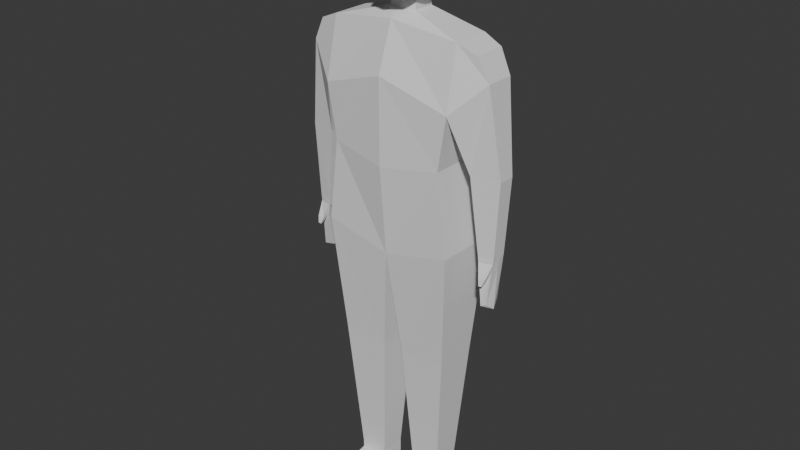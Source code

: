 # Source: basic_body.blend  (saved by Blender 4.0.36; exported with 4.5.12 LTS)
import bpy
from mathutils import Matrix  # noqa: F401  (used for matrix-valued properties, if any)

bpy.ops.wm.read_factory_settings(use_empty=True)
scene = bpy.context.scene
scene.name = 'Scene'

# ---- collections
col_collection = bpy.data.collections.new('Collection'); scene.collection.children.link(col_collection)

# ---- world
world_world = bpy.data.worlds.new('World'); scene.world = world_world
world_world.use_nodes = True; world_world.node_tree.nodes.clear()
_N = world_world.node_tree.nodes; _L = world_world.node_tree.links
n0 = _N.new('ShaderNodeOutputWorld'); n0.name = 'World Output'; n0.location = (300, 300)
n1 = _N.new('ShaderNodeBackground'); n1.name = 'Background'; n1.location = (10, 300)
n1.inputs[0].default_value = (0.05088, 0.05088, 0.05088, 1.0)
_L.new(n1.outputs[0], n0.inputs[0])
n0.is_active_output = True
world_world.color = (0.05088, 0.05088, 0.05088)
world_world.use_sun_shadow = False
world_world.sun_shadow_jitter_overblur = 0.0

# ---- meshes
me_cube_001 = bpy.data.meshes.new('Cube.001')
me_cube_001.from_pydata([(0.0, -0.5801, -0.1203), (0.0, -0.3452, 1.794), (0.0, 0.5801, -0.1203), (0.0, 0.3452, 1.794), (0.8467, -0.4631, 0.004136), (0.9683, -0.2839, 1.665), (0.8467, 0.4631, 0.004136), (0.9683, 0.2839, 1.665), (0.0, 0.4631, -1.426), (0.0, -0.4631, -1.426), (0.9944, 0.4631, -1.194), (0.9944, -0.4631, -1.194), (0.1577, 0.3201, -3.001), (0.1577, -0.3201, -3.001), (0.8635, 0.3201, -2.995), (0.8635, -0.3201, -2.995), (0.2884, 0.1903, -5.072), (0.2884, -0.1903, -5.072), (0.708, 0.1903, -5.073), (0.708, -0.1903, -5.073), (0.0, -0.5801, 1.114), (0.0, 0.5801, 1.114), (0.9765, 0.4735, 0.7905), (0.9765, -0.4735, 0.7905), (1.248, 0.2418, 1.549), (1.248, -0.2418, 1.549), (1.413, 0.2136, 1.223), (1.413, -0.2136, 1.223), (1.173, 0.2136, -0.03649), (1.173, -0.2136, -0.03649), (1.575, 0.124, -0.04247), (1.575, -0.124, -0.04247), (1.3, 0.1636, -1.143), (1.3, -0.1636, -1.143), (1.51, 0.1112, -1.142), (1.51, -0.1112, -1.142), (0.0, -0.1522, 1.876), (0.0, 0.2431, 1.876), (0.2013, 0.208, 1.876), (0.2013, -0.1171, 1.876), (0.0, -0.1228, 2.008), (0.0, 0.2137, 2.008), (0.2011, 0.1838, 2.008), (0.2011, -0.09288, 2.008), (0.0, -0.2148, 2.105), (0.0, 0.2431, 2.16), (0.2017, 0.208, 2.159), (0.2017, -0.1171, 2.159), (0.2872, 0.1903, -5.394), (0.2872, -0.1903, -5.394), (0.7068, 0.1903, -5.395), (0.7068, -0.1903, -5.395), (0.288, -0.1903, -5.189), (0.7076, -0.1903, -5.191), (0.7076, 0.1903, -5.191), (0.288, 0.1903, -5.189), (0.3017, -0.9203, -5.394), (0.6923, -0.7671, -5.395), (0.3025, -0.7812, -5.238), (0.6931, -0.6279, -5.24), (0.0, -0.2222, 3.147), (0.0, 0.1286, 3.167), (0.1543, 0.1005, 3.167), (0.1745, -0.1931, 3.147), (0.9944, 2.98e-08, -1.194), (0.0, 5.96e-08, -1.426), (0.2607, -0.4558, 2.159), (0.2607, -0.4558, 2.641), (0.0, -0.5229, 2.144), (0.2607, -0.4558, 3.123), (0.0, -0.5239, 3.114), (0.0, -0.5239, 2.633), (0.0, 0.3212, 2.16), (0.2281, 0.2861, 2.159), (0.0, 0.3212, 3.123), (0.1979, 0.2684, 3.134), (0.0, 0.3212, 2.641), (0.2281, 0.2861, 2.641), (0.399, -0.1753, 2.167), (0.3977, -0.1842, 2.631), (0.4157, 0.1108, 2.166), (0.3279, 0.09168, 3.167), (0.3538, -0.2023, 3.147), (0.4157, 0.1108, 2.648), (1.43, -0.1275, -1.843), (1.43, 0.1275, -1.843), (1.385, -0.1876, -1.844), (0.9683, -8.941e-08, 1.665), (0.8467, -1.192e-07, 0.004136), (1.385, 0.1876, -1.844), (0.1577, 0.0, -3.001), (0.8635, 0.0, -2.995), (0.2884, 5.96e-08, -5.072), (0.708, 5.96e-08, -5.073), (0.9765, -2.98e-08, 0.7905), (1.248, -8.941e-08, 1.549), (1.413, -8.941e-08, 1.223), (1.173, -8.941e-08, -0.03649), (1.575, -1.118e-07, -0.04247), (1.3, -2.086e-07, -1.143), (1.51, -2.235e-07, -1.142), (0.2013, 0.04545, 1.876), (0.2011, 0.04545, 2.008), (0.2017, 0.04545, 2.159), (0.2872, 5.96e-08, -5.394), (0.7068, 5.96e-08, -5.395), (0.288, 5.96e-08, -5.189), (0.7076, 5.96e-08, -5.191), (0.0, -0.04677, 3.157), (0.1644, -0.04631, 3.157), (0.4074, -0.03222, 2.167), (0.3408, -0.0553, 3.157), (0.4067, -0.03666, 2.64), (1.467, -2.246e-07, -1.945), (1.384, -0.005997, -1.939), (1.5, 0.1131, -1.223), (1.31, -0.1664, -1.224), (1.5, -0.1131, -1.223), (1.31, 0.1664, -1.224), (1.306, -2.085e-07, -1.236), (1.505, -2.236e-07, -1.235), (1.489, 0.1155, -1.325), (1.323, -0.1698, -1.326), (1.489, -0.1155, -1.325), (1.348, -0.005997, -1.345), (1.498, -2.238e-07, -1.351), (1.323, 0.1698, -1.326), (1.369, -0.2373, -1.427), (1.468, -0.2306, -1.415), (1.374, -0.1915, -1.45), (1.461, -0.1841, -1.437), (1.396, -0.2682, -1.507), (1.438, -0.2654, -1.502), (1.398, -0.249, -1.517), (1.435, -0.2459, -1.511)], [], [(64, 11, 15, 91), (21, 3, 7, 22), (5, 23, 27, 25), (23, 5, 1, 20), (2, 6, 10, 8), (1, 5, 39, 36), (88, 4, 11, 64), (4, 0, 9, 11), (91, 15, 19, 93), (65, 8, 12, 90), (11, 9, 13, 15), (8, 10, 14, 12), (52, 49, 56, 58), (90, 12, 16, 92), (15, 13, 17, 19), (12, 14, 18, 16), (4, 23, 20, 0), (88, 94, 23, 4), (2, 21, 22, 6), (96, 95, 25, 27), (87, 5, 25, 95), (22, 7, 24, 26), (27, 23, 29, 31), (28, 30, 34, 32), (94, 22, 28, 97), (22, 26, 30, 28), (96, 27, 31, 98), (126, 121, 85, 89), (98, 31, 35, 100), (31, 29, 33, 35), (97, 28, 32, 99), (101, 38, 42, 102), (7, 3, 37, 38), (87, 7, 38, 101), (40, 43, 47, 44), (36, 39, 43, 40), (38, 37, 41, 42), (125, 123, 84, 113), (42, 41, 45, 46), (102, 42, 46, 103), (104, 105, 51, 49), (55, 54, 50, 48), (107, 53, 51, 105), (106, 55, 48, 104), (92, 16, 55, 106), (93, 19, 53, 107), (16, 18, 54, 55), (19, 17, 52, 53), (59, 58, 56, 57), (53, 52, 58, 59), (51, 53, 59, 57), (49, 51, 57, 56), (109, 108, 60, 63), (61, 62, 75, 74), (109, 63, 82, 111), (47, 78, 66), (114, 89, 85, 113), (44, 47, 66, 68), (71, 67, 69, 70), (68, 66, 67, 71), (63, 60, 70, 69), (103, 46, 80, 110), (77, 76, 74, 75), (73, 72, 76, 77), (78, 110, 112, 79), (46, 45, 72, 73), (124, 126, 89, 114), (112, 83, 81, 111), (110, 80, 83, 112), (73, 77, 83, 80), (123, 122, 86, 84), (77, 75, 81, 83), (62, 81, 75), (73, 80, 46), (82, 69, 67, 66, 78, 79), (69, 82, 63), (79, 112, 111, 82), (122, 124, 114, 86), (47, 103, 110, 78), (86, 114, 113, 84), (62, 109, 111, 81), (62, 61, 108, 109), (18, 93, 107, 54), (17, 92, 106, 52), (52, 106, 104, 49), (54, 107, 105, 50), (48, 50, 105, 104), (43, 102, 103, 47), (121, 125, 113, 85), (5, 87, 101, 39), (39, 101, 102, 43), (29, 97, 99, 33), (30, 98, 100, 34), (26, 96, 98, 30), (23, 94, 97, 29), (7, 87, 95, 24), (26, 24, 95, 96), (6, 22, 94, 88), (13, 90, 92, 17), (9, 65, 90, 13), (14, 91, 93, 18), (6, 88, 64, 10), (10, 64, 91, 14), (34, 100, 120, 115), (33, 99, 119, 116), (35, 33, 116, 117), (99, 32, 118, 119), (100, 35, 117, 120), (32, 34, 115, 118), (115, 120, 125, 121), (116, 119, 124, 122), (117, 116, 127, 128), (119, 118, 126, 124), (120, 117, 123, 125), (118, 115, 121, 126), (129, 130, 134, 133), (116, 122, 129, 127), (122, 123, 130, 129), (123, 117, 128, 130), (132, 131, 133, 134), (127, 129, 133, 131), (130, 128, 132, 134), (128, 127, 131, 132)])
_uv = me_cube_001.uv_layers.new(name='UVMap')
_uv.uv.foreach_set('vector', [0.375, 0.625, 0.375, 0.75, 0.375, 0.75, 0.375, 0.625, 0.5393, 0.25, 0.625, 0.25, 0.625, 0.5, 0.5393, 0.5, 0.625, 0.75, 0.5393, 0.75, 0.5393, 0.75, 0.625, 0.75, 0.5393, 0.75, 0.625, 0.75, 0.625, 1.0, 0.5393, 1.0, 0.375, 0.25, 0.375, 0.5, 0.375, 0.5, 0.375, 0.25, 0.625, 1.0, 0.625, 0.75, 0.625, 0.75, 0.625, 1.0, 0.375, 0.625, 0.375, 0.75, 0.375, 0.75, 0.375, 0.625, 0.375, 0.75, 0.375, 1.0, 0.375, 1.0, 0.375, 0.75, 0.375, 0.625, 0.375, 0.75, 0.375, 0.75, 0.375, 0.625, 0.0, 0.0, 0.0, 0.0, 0.0, 0.0, 0.0, 0.0, 0.375, 0.75, 0.375, 1.0, 0.375, 1.0, 0.375, 0.75, 0.375, 0.25, 0.375, 0.5, 0.375, 0.5, 0.375, 0.25, 0.0, 0.0, 0.0, 0.0, 0.0, 0.0, 0.0, 0.0, 0.0, 0.0, 0.0, 0.0, 0.0, 0.0, 0.0, 0.0, 0.375, 0.75, 0.375, 1.0, 0.375, 1.0, 0.375, 0.75, 0.375, 0.25, 0.375, 0.5, 0.375, 0.5, 0.375, 0.25, 0.375, 0.75, 0.5393, 0.75, 0.5393, 1.0, 0.375, 1.0, 0.375, 0.625, 0.5393, 0.625, 0.5393, 0.75, 0.375, 0.75, 0.375, 0.25, 0.5393, 0.25, 0.5393, 0.5, 0.375, 0.5, 0.5393, 0.625, 0.625, 0.625, 0.625, 0.75, 0.5393, 0.75, 0.625, 0.625, 0.625, 0.75, 0.625, 0.75, 0.625, 0.625, 0.5393, 0.5, 0.625, 0.5, 0.625, 0.5, 0.5393, 0.5, 0.5393, 0.75, 0.5393, 0.75, 0.5393, 0.75, 0.5393, 0.75, 0.5393, 0.5, 0.5393, 0.5, 0.5393, 0.5, 0.5393, 0.5, 0.5393, 0.625, 0.5393, 0.5, 0.5393, 0.5, 0.5393, 0.625, 0.5393, 0.5, 0.5393, 0.5, 0.5393, 0.5, 0.5393, 0.5, 0.5393, 0.625, 0.5393, 0.75, 0.5393, 0.75, 0.5393, 0.625, 0.5393, 0.5, 0.5393, 0.5, 0.5393, 0.5, 0.5393, 0.5, 0.5393, 0.625, 0.5393, 0.75, 0.5393, 0.75, 0.5393, 0.625, 0.5393, 0.75, 0.5393, 0.75, 0.5393, 0.75, 0.5393, 0.75, 0.5393, 0.625, 0.5393, 0.5, 0.5393, 0.5, 0.5393, 0.625, 0.625, 0.625, 0.625, 0.5, 0.625, 0.5, 0.625, 0.625, 0.625, 0.5, 0.625, 0.25, 0.625, 0.25, 0.625, 0.5, 0.625, 0.625, 0.625, 0.5, 0.625, 0.5, 0.625, 0.625, 0.625, 1.0, 0.625, 0.75, 0.625, 0.75, 0.625, 1.0, 0.625, 1.0, 0.625, 0.75, 0.625, 0.75, 0.625, 1.0, 0.625, 0.5, 0.625, 0.25, 0.625, 0.25, 0.625, 0.5, 0.5393, 0.625, 0.5393, 0.75, 0.5393, 0.75, 0.5393, 0.625, 0.625, 0.5, 0.625, 0.25, 0.625, 0.25, 0.625, 0.5, 0.625, 0.625, 0.625, 0.5, 0.625, 0.5, 0.625, 0.625, 0.125, 0.625, 0.375, 0.625, 0.375, 0.75, 0.125, 0.75, 0.375, 0.25, 0.375, 0.5, 0.375, 0.5, 0.375, 0.25, 0.375, 0.625, 0.375, 0.75, 0.375, 0.75, 0.375, 0.625, 0.0, 0.0, 0.0, 0.0, 0.0, 0.0, 0.0, 0.0, 0.0, 0.0, 0.0, 0.0, 0.0, 0.0, 0.0, 0.0, 0.375, 0.625, 0.375, 0.75, 0.375, 0.75, 0.375, 0.625, 0.375, 0.25, 0.375, 0.5, 0.375, 0.5, 0.375, 0.25, 0.375, 0.75, 0.375, 1.0, 0.375, 1.0, 0.375, 0.75, 0.375, 0.75, 0.375, 1.0, 0.375, 1.0, 0.375, 0.75, 0.375, 0.75, 0.375, 1.0, 0.375, 1.0, 0.375, 0.75, 0.375, 0.75, 0.375, 0.75, 0.375, 0.75, 0.375, 0.75, 0.125, 0.75, 0.375, 0.75, 0.375, 0.75, 0.125, 0.75, 0.625, 0.625, 0.875, 0.625, 0.875, 0.75, 0.625, 0.75, 0.875, 0.5, 0.625, 0.5, 0.625, 0.5, 0.875, 0.5, 0.625, 0.625, 0.625, 0.75, 0.625, 0.75, 0.625, 0.625, 0.625, 0.75, 0.625, 0.75, 0.625, 0.75, 0.5393, 0.625, 0.5393, 0.5, 0.5393, 0.5, 0.5393, 0.625, 0.625, 1.0, 0.625, 0.75, 0.625, 0.75, 0.625, 1.0, 0.625, 1.0, 0.625, 0.75, 0.625, 0.75, 0.625, 1.0, 0.625, 1.0, 0.625, 0.75, 0.625, 0.75, 0.625, 1.0, 0.625, 0.75, 0.875, 0.75, 0.875, 0.75, 0.625, 0.75, 0.625, 0.625, 0.625, 0.5, 0.625, 0.5, 0.625, 0.625, 0.625, 0.5, 0.625, 0.25, 0.625, 0.25, 0.625, 0.5, 0.625, 0.5, 0.625, 0.25, 0.625, 0.25, 0.625, 0.5, 0.625, 0.75, 0.625, 0.625, 0.625, 0.625, 0.625, 0.75, 0.625, 0.5, 0.625, 0.25, 0.625, 0.25, 0.625, 0.5, 0.5393, 0.625, 0.5393, 0.5, 0.5393, 0.5, 0.5393, 0.625, 0.625, 0.625, 0.625, 0.5, 0.625, 0.5, 0.625, 0.625, 0.625, 0.625, 0.625, 0.5, 0.625, 0.5, 0.625, 0.625, 0.625, 0.5, 0.625, 0.5, 0.625, 0.5, 0.625, 0.5, 0.5393, 0.75, 0.5393, 0.75, 0.5393, 0.75, 0.5393, 0.75, 0.625, 0.5, 0.625, 0.5, 0.625, 0.5, 0.625, 0.5, 0.625, 0.5, 0.625, 0.5, 0.625, 0.5, 0.625, 0.5, 0.625, 0.5, 0.625, 0.5, 0.625, 0.75, 0.625, 0.75, 0.625, 0.75, 0.625, 0.75, 0.625, 0.75, 0.625, 0.75, 0.625, 0.75, 0.625, 0.75, 0.625, 0.75, 0.625, 0.75, 0.625, 0.625, 0.625, 0.625, 0.625, 0.75, 0.5393, 0.75, 0.5393, 0.625, 0.5393, 0.625, 0.5393, 0.75, 0.625, 0.75, 0.625, 0.625, 0.625, 0.625, 0.625, 0.75, 0.5393, 0.75, 0.5393, 0.625, 0.5393, 0.625, 0.5393, 0.75, 0.625, 0.5, 0.625, 0.625, 0.625, 0.625, 0.625, 0.5, 0.625, 0.5, 0.875, 0.5, 0.875, 0.625, 0.625, 0.625, 0.375, 0.5, 0.375, 0.625, 0.375, 0.625, 0.375, 0.5, 0.0, 0.0, 0.0, 0.0, 0.0, 0.0, 0.0, 0.0, 0.0, 0.0, 0.0, 0.0, 0.0, 0.0, 0.0, 0.0, 0.375, 0.5, 0.375, 0.625, 0.375, 0.625, 0.375, 0.5, 0.125, 0.5, 0.375, 0.5, 0.375, 0.625, 0.125, 0.625, 0.625, 0.75, 0.625, 0.625, 0.625, 0.625, 0.625, 0.75, 0.5393, 0.5, 0.5393, 0.625, 0.5393, 0.625, 0.5393, 0.5, 0.625, 0.75, 0.625, 0.625, 0.625, 0.625, 0.625, 0.75, 0.625, 0.75, 0.625, 0.625, 0.625, 0.625, 0.625, 0.75, 0.5393, 0.75, 0.5393, 0.625, 0.5393, 0.625, 0.5393, 0.75, 0.5393, 0.5, 0.5393, 0.625, 0.5393, 0.625, 0.5393, 0.5, 0.5393, 0.5, 0.5393, 0.625, 0.5393, 0.625, 0.5393, 0.5, 0.5393, 0.75, 0.5393, 0.625, 0.5393, 0.625, 0.5393, 0.75, 0.625, 0.5, 0.625, 0.625, 0.625, 0.625, 0.625, 0.5, 0.5393, 0.5, 0.625, 0.5, 0.625, 0.625, 0.5393, 0.625, 0.375, 0.5, 0.5393, 0.5, 0.5393, 0.625, 0.375, 0.625, 0.0, 0.0, 0.0, 0.0, 0.0, 0.0, 0.0, 0.0, 0.0, 0.0, 0.0, 0.0, 0.0, 0.0, 0.0, 0.0, 0.375, 0.5, 0.375, 0.625, 0.375, 0.625, 0.375, 0.5, 0.375, 0.5, 0.375, 0.625, 0.375, 0.625, 0.375, 0.5, 0.375, 0.5, 0.375, 0.625, 0.375, 0.625, 0.375, 0.5, 0.5393, 0.5, 0.5393, 0.625, 0.5393, 0.625, 0.5393, 0.5, 0.5393, 0.75, 0.5393, 0.625, 0.5393, 0.625, 0.5393, 0.75, 0.5393, 0.75, 0.5393, 0.75, 0.5393, 0.75, 0.5393, 0.75, 0.5393, 0.625, 0.5393, 0.5, 0.5393, 0.5, 0.5393, 0.625, 0.5393, 0.625, 0.5393, 0.75, 0.5393, 0.75, 0.5393, 0.625, 0.5393, 0.5, 0.5393, 0.5, 0.5393, 0.5, 0.5393, 0.5, 0.5393, 0.5, 0.5393, 0.625, 0.5393, 0.625, 0.5393, 0.5, 0.5393, 0.75, 0.5393, 0.625, 0.5393, 0.625, 0.5393, 0.75, 0.5393, 0.75, 0.5393, 0.75, 0.5393, 0.75, 0.5393, 0.75, 0.5393, 0.625, 0.5393, 0.5, 0.5393, 0.5, 0.5393, 0.625, 0.5393, 0.625, 0.5393, 0.75, 0.5393, 0.75, 0.5393, 0.625, 0.5393, 0.5, 0.5393, 0.5, 0.5393, 0.5, 0.5393, 0.5, 0.5393, 0.75, 0.5393, 0.75, 0.5393, 0.75, 0.5393, 0.75, 0.5393, 0.75, 0.5393, 0.75, 0.5393, 0.75, 0.5393, 0.75, 0.5393, 0.75, 0.5393, 0.75, 0.5393, 0.75, 0.5393, 0.75, 0.5393, 0.75, 0.5393, 0.75, 0.5393, 0.75, 0.5393, 0.75, 0.5393, 0.75, 0.5393, 0.75, 0.5393, 0.75, 0.5393, 0.75, 0.5393, 0.75, 0.5393, 0.75, 0.5393, 0.75, 0.5393, 0.75, 0.5393, 0.75, 0.5393, 0.75, 0.5393, 0.75, 0.5393, 0.75, 0.5393, 0.75, 0.5393, 0.75, 0.5393, 0.75, 0.5393, 0.75])
me_cube_001.update()

# ---- objects
ob_cube = bpy.data.objects.new('Cube', me_cube_001)

# ---- transforms, parenting, visibility, modifiers, constraints
ob_cube.location = (0.0, 0.0, 0.0)
_m = ob_cube.modifiers.new('Mirror', 'MIRROR')
_m.use_clip = True

# ---- collection membership
col_collection.objects.link(ob_cube)

# ---- scene / render settings (as saved in the file)
scene.frame_start = 1; scene.frame_end = 250; scene.frame_set(1)
scene.render.engine = 'BLENDER_EEVEE_NEXT'
scene.cycles.sampling_pattern = 'TABULATED_SOBOL'
bpy.context.view_layer.update()

# ---- added for rendering (the .blend has no active camera and no usable light): camera, sun
cam_auto = bpy.data.cameras.new('AutoCamera')
cam_auto.lens = 50.0
cam_auto.sensor_width = 36.0
cam_auto.clip_end = 1000.0
ob_auto_camera = bpy.data.objects.new('AutoCamera', cam_auto)
scene.collection.objects.link(ob_auto_camera)
ob_auto_camera.location = (8.55498, -10.4361, 5.72996)
ob_auto_camera.rotation_euler = (1.09748, -7.21219e-08, 0.694738)
scene.camera = ob_auto_camera
light_auto_sun = bpy.data.lights.new('AutoSun', 'SUN')
light_auto_sun.energy = 3.0
light_auto_sun.angle = 0.0523599
ob_auto_sun = bpy.data.objects.new('AutoSun', light_auto_sun)
scene.collection.objects.link(ob_auto_sun)
ob_auto_sun.rotation_euler = (0.872665, 0.174533, 0.523599)
bpy.context.view_layer.update()
